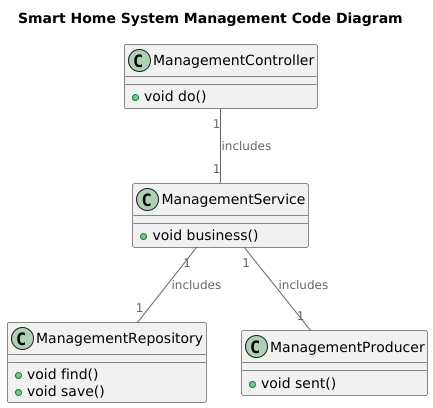

The diagram above was rendered by PlantUML. Its source (embedded in the PNG):
@startuml
title Smart Home System Management Code Diagram

top to bottom direction

!includeurl https://raw.githubusercontent.com/RicardoNiepel/C4-PlantUML/master/C4_Component.puml

class ManagementRepository {
  +void find()
  +void save()
}

class ManagementProducer {
  +void sent()
}

class ManagementService {
  +void business()
}

class ManagementController {
  +void do()
}

ManagementController "1" -- "1" ManagementService : includes
ManagementService "1" -- "1" ManagementProducer : includes
ManagementService "1" -- "1" ManagementRepository : includes

@enduml